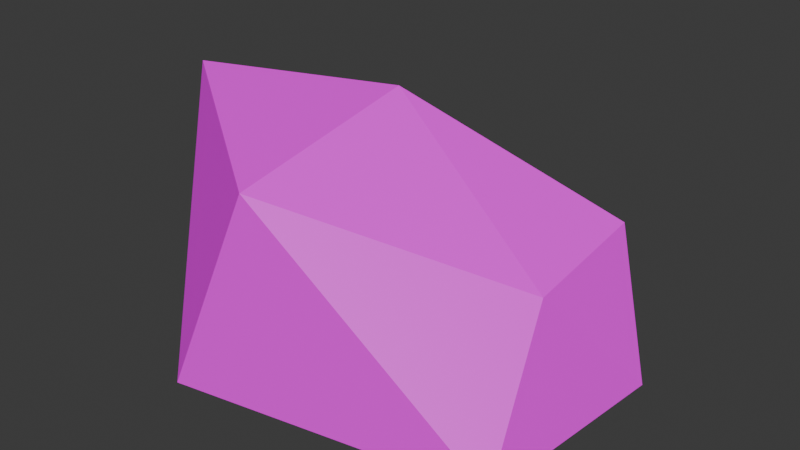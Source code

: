 # Source: rock_4.blend  (saved by Blender 4.3.34; exported with 4.5.12 LTS)
import bpy
from mathutils import Matrix  # noqa: F401  (used for matrix-valued properties, if any)

bpy.ops.wm.read_factory_settings(use_empty=True)
scene = bpy.context.scene
scene.name = 'Scene'

# ---- collections
col_collection = bpy.data.collections.new('Collection'); scene.collection.children.link(col_collection)

# ---- images (referenced by path relative to the original .blend; pixels are not part of the script)
import os
ASSET_DIR = os.environ.get("B2B_ASSET_DIR", "")  # directory of the original .blend (textures are referenced by path, not embedded)
HERE = os.path.dirname(os.path.abspath(__file__))  # packed textures are extracted next to this script under _unpacked/

def load_image(name, relpath, width, height, colorspace="sRGB"):
    """Load a texture the original file referenced (path relative to the .blend, or extracted next to this script)."""
    p = next((c for c in (os.path.join(HERE, relpath), os.path.join(ASSET_DIR, relpath)) if relpath and os.path.exists(c)), "")
    if p:
        img = bpy.data.images.load(p, check_existing=True)
        img.name = name
    else:  # same state as the original file: an image datablock whose file is absent (Cycles renders it pink)
        img = bpy.data.images.new(name, width, height)
        img.source = "FILE"
        img.filepath = "//" + (relpath or name)
    img.colorspace_settings.name = colorspace
    return img
img_color_palette_png_001 = load_image('color-palette.png.001', 'color-palette.png', 1024, 1024, 'sRGB')

# ---- materials (node trees are filled in below, after node groups)
mat_material_002 = bpy.data.materials.new('Material.002')

# ---- material node trees
mat_material_002.use_nodes = True; mat_material_002.node_tree.nodes.clear()
_N = mat_material_002.node_tree.nodes; _L = mat_material_002.node_tree.links
n0 = _N.new('ShaderNodeBsdfPrincipled'); n0.name = 'Principled BSDF'; n0.location = (10, 300)
n1 = _N.new('ShaderNodeOutputMaterial'); n1.name = 'Material Output'; n1.location = (300, 300)
n2 = _N.new('ShaderNodeTexImage'); n2.name = 'Image Texture'; n2.location = (-280, 280)
n2.image = img_color_palette_png_001
_L.new(n0.outputs[0], n1.inputs[0])
_L.new(n2.outputs[0], n0.inputs[0])
n1.is_active_output = True

# ---- world
world_world = bpy.data.worlds.new('World'); scene.world = world_world
world_world.use_nodes = True; world_world.node_tree.nodes.clear()
_N = world_world.node_tree.nodes; _L = world_world.node_tree.links
n0 = _N.new('ShaderNodeOutputWorld'); n0.name = 'World Output'; n0.location = (300, 300)
n1 = _N.new('ShaderNodeBackground'); n1.name = 'Background'; n1.location = (10, 300)
n1.inputs[0].default_value = (0.05088, 0.05088, 0.05088, 1.0)
_L.new(n1.outputs[0], n0.inputs[0])
n0.is_active_output = True
world_world.color = (0.05088, 0.05088, 0.05088)
world_world.sun_shadow_jitter_overblur = 0.0

# ---- meshes
me_icosphere = bpy.data.meshes.new('Icosphere')
me_icosphere.from_pydata([(0.05429, -0.2257, -0.004335), (0.8733, -0.5475, 0.003672), (-0.3793, -0.7714, 0.0005558), (-0.7469, 0.1505, 0.001741), (0.0009824, 0.7541, -0.008999), (0.9503, 0.3123, 0.002844), (-0.1248, -0.6263, 0.7985), (-0.837, -0.1425, 0.9816), (-0.328, 0.4206, 0.5048), (0.7523, 0.4274, 0.5643), (0.7336, -0.06716, 0.4662), (-0.02579, 0.08431, 1.003)], [], [(0, 1, 2), (1, 0, 5), (0, 2, 3), (0, 3, 4), (0, 4, 5), (1, 5, 10), (2, 1, 6), (3, 2, 7), (4, 3, 8), (5, 4, 9), (1, 10, 6), (2, 6, 7), (3, 7, 8), (4, 8, 9), (5, 9, 10), (6, 10, 11), (7, 6, 11), (8, 7, 11), (9, 8, 11), (10, 9, 11)])
_uv = me_icosphere.uv_layers.new(name='UVMap')
_uv.uv.foreach_set('vector', [0.8011, 0.448, 0.8083, 0.4605, 0.7939, 0.4605, 0.8083, 0.4605, 0.8154, 0.448, 0.8226, 0.4605, 0.8584, 0.448, 0.8656, 0.4605, 0.8513, 0.4605, 0.8441, 0.448, 0.8513, 0.4605, 0.8369, 0.4605, 0.8298, 0.448, 0.8369, 0.4605, 0.8226, 0.4605, 0.8083, 0.4605, 0.8226, 0.4605, 0.8154, 0.4729, 0.7939, 0.4605, 0.8083, 0.4605, 0.8011, 0.4729, 0.8473, 0.396, 0.8617, 0.396, 0.8545, 0.4084, 0.833, 0.396, 0.8473, 0.396, 0.8402, 0.4084, 0.8226, 0.4605, 0.8369, 0.4605, 0.8298, 0.4729, 0.8083, 0.4605, 0.8154, 0.4729, 0.8011, 0.4729, 0.7939, 0.4605, 0.8011, 0.4729, 0.7868, 0.4729, 0.8473, 0.396, 0.8545, 0.4084, 0.8402, 0.4084, 0.8369, 0.4605, 0.8441, 0.4729, 0.8298, 0.4729, 0.8226, 0.4605, 0.8298, 0.4729, 0.8154, 0.4729, 0.8011, 0.4729, 0.8154, 0.4729, 0.8083, 0.4853, 0.7868, 0.4729, 0.8011, 0.4729, 0.7939, 0.4853, 0.8441, 0.4729, 0.8584, 0.4729, 0.8513, 0.4853, 0.8298, 0.4729, 0.8441, 0.4729, 0.8369, 0.4853, 0.8154, 0.4729, 0.8298, 0.4729, 0.8226, 0.4853])
me_icosphere.materials.append(mat_material_002)
me_icosphere.update()

# ---- objects
ob_icosphere = bpy.data.objects.new('Icosphere', me_icosphere)

# ---- transforms, parenting, visibility, modifiers, constraints
ob_icosphere.location = (-0.252, -0.3635, 0.01601)
ob_icosphere.scale = (0.7855, 0.7855, 0.7855)

# ---- collection membership
col_collection.objects.link(ob_icosphere)

# ---- scene / render settings (as saved in the file)
scene.frame_start = 1; scene.frame_end = 250; scene.frame_set(1)
scene.render.engine = 'BLENDER_EEVEE_NEXT'
bpy.context.view_layer.update()

# ---- added for rendering (the .blend has no active camera and no usable light): camera, sun
cam_auto = bpy.data.cameras.new('AutoCamera')
cam_auto.lens = 50.0
cam_auto.sensor_width = 36.0
cam_auto.clip_end = 1000.0
ob_auto_camera = bpy.data.objects.new('AutoCamera', cam_auto)
scene.collection.objects.link(ob_auto_camera)
ob_auto_camera.location = (1.65187, -2.60149, 1.89377)
ob_auto_camera.rotation_euler = (1.09748, -7.21219e-08, 0.694738)
scene.camera = ob_auto_camera
light_auto_sun = bpy.data.lights.new('AutoSun', 'SUN')
light_auto_sun.energy = 3.0
light_auto_sun.angle = 0.0523599
ob_auto_sun = bpy.data.objects.new('AutoSun', light_auto_sun)
scene.collection.objects.link(ob_auto_sun)
ob_auto_sun.rotation_euler = (0.872665, 0.174533, 0.523599)
bpy.context.view_layer.update()
